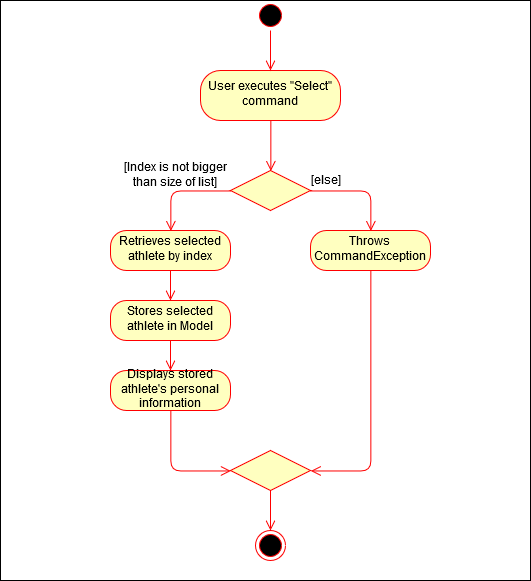

The diagram above was exported from draw.io. Its source (the exported page's mxGraphModel, read from the mxfile embedded in the PNG):
<mxGraphModel dx="1562" dy="676" grid="1" gridSize="10" guides="1" tooltips="1" connect="1" arrows="1" fold="1" page="1" pageScale="1" pageWidth="850" pageHeight="1100" math="0" shadow="0">
  <root>
    <mxCell id="0" />
    <mxCell id="1" parent="0" />
    <mxCell id="Fgkh5babPZDhAZENGC-I-25" value="" style="rounded=0;whiteSpace=wrap;html=1;" vertex="1" parent="1">
      <mxGeometry x="10" y="70" width="530" height="580" as="geometry" />
    </mxCell>
    <mxCell id="Fgkh5babPZDhAZENGC-I-1" value="User executes &quot;Select&quot; command" style="rounded=1;whiteSpace=wrap;html=1;arcSize=40;fontColor=#000000;fillColor=#ffffc0;strokeColor=#ff0000;" vertex="1" parent="1">
      <mxGeometry x="210" y="140" width="140" height="50" as="geometry" />
    </mxCell>
    <mxCell id="Fgkh5babPZDhAZENGC-I-3" value="" style="ellipse;html=1;shape=startState;fillColor=#000000;strokeColor=#ff0000;" vertex="1" parent="1">
      <mxGeometry x="265" y="70" width="30" height="30" as="geometry" />
    </mxCell>
    <mxCell id="Fgkh5babPZDhAZENGC-I-4" value="" style="edgeStyle=orthogonalEdgeStyle;html=1;verticalAlign=bottom;endArrow=open;endSize=8;strokeColor=#ff0000;" edge="1" parent="1">
      <mxGeometry relative="1" as="geometry">
        <mxPoint x="280" y="140" as="targetPoint" />
        <mxPoint x="280" y="100" as="sourcePoint" />
      </mxGeometry>
    </mxCell>
    <mxCell id="Fgkh5babPZDhAZENGC-I-5" value="" style="rhombus;whiteSpace=wrap;html=1;fillColor=#ffffc0;strokeColor=#ff0000;" vertex="1" parent="1">
      <mxGeometry x="240" y="240" width="80" height="40" as="geometry" />
    </mxCell>
    <mxCell id="Fgkh5babPZDhAZENGC-I-6" value="&lt;font style=&quot;font-size: 12px&quot;&gt;[else]&lt;/font&gt;" style="edgeStyle=orthogonalEdgeStyle;html=1;align=left;verticalAlign=bottom;endArrow=open;endSize=8;strokeColor=#ff0000;" edge="1" source="Fgkh5babPZDhAZENGC-I-5" parent="1">
      <mxGeometry x="-1" relative="1" as="geometry">
        <mxPoint x="380" y="300" as="targetPoint" />
        <Array as="points">
          <mxPoint x="380" y="260" />
        </Array>
      </mxGeometry>
    </mxCell>
    <mxCell id="Fgkh5babPZDhAZENGC-I-7" value="" style="edgeStyle=orthogonalEdgeStyle;html=1;align=left;verticalAlign=top;endArrow=open;endSize=8;strokeColor=#ff0000;" edge="1" source="Fgkh5babPZDhAZENGC-I-5" parent="1">
      <mxGeometry x="-1" relative="1" as="geometry">
        <mxPoint x="180" y="300" as="targetPoint" />
        <Array as="points">
          <mxPoint x="180" y="260" />
          <mxPoint x="180" y="300" />
        </Array>
      </mxGeometry>
    </mxCell>
    <mxCell id="Fgkh5babPZDhAZENGC-I-10" value="" style="edgeStyle=orthogonalEdgeStyle;html=1;align=left;verticalAlign=top;endArrow=open;endSize=8;strokeColor=#ff0000;exitX=0.5;exitY=1;exitDx=0;exitDy=0;entryX=0.5;entryY=0;entryDx=0;entryDy=0;" edge="1" parent="1" source="Fgkh5babPZDhAZENGC-I-1" target="Fgkh5babPZDhAZENGC-I-5">
      <mxGeometry x="-1" relative="1" as="geometry">
        <mxPoint x="255" y="300" as="targetPoint" />
        <mxPoint x="295" y="210" as="sourcePoint" />
        <Array as="points">
          <mxPoint x="280" y="220" />
          <mxPoint x="280" y="220" />
        </Array>
      </mxGeometry>
    </mxCell>
    <mxCell id="Fgkh5babPZDhAZENGC-I-11" value="&lt;div&gt;Throws CommandException&lt;/div&gt;" style="rounded=1;whiteSpace=wrap;html=1;arcSize=40;fontColor=#000000;fillColor=#ffffc0;strokeColor=#ff0000;" vertex="1" parent="1">
      <mxGeometry x="320" y="300" width="120" height="40" as="geometry" />
    </mxCell>
    <mxCell id="Fgkh5babPZDhAZENGC-I-12" value="" style="edgeStyle=orthogonalEdgeStyle;html=1;verticalAlign=bottom;endArrow=open;endSize=8;strokeColor=#ff0000;entryX=1;entryY=0.5;entryDx=0;entryDy=0;" edge="1" source="Fgkh5babPZDhAZENGC-I-11" parent="1" target="Fgkh5babPZDhAZENGC-I-13">
      <mxGeometry relative="1" as="geometry">
        <mxPoint x="380" y="400" as="targetPoint" />
      </mxGeometry>
    </mxCell>
    <mxCell id="Fgkh5babPZDhAZENGC-I-13" value="" style="rhombus;whiteSpace=wrap;html=1;fillColor=#ffffc0;strokeColor=#ff0000;" vertex="1" parent="1">
      <mxGeometry x="240" y="520" width="80" height="40" as="geometry" />
    </mxCell>
    <mxCell id="Fgkh5babPZDhAZENGC-I-15" value="" style="edgeStyle=orthogonalEdgeStyle;html=1;align=left;verticalAlign=top;endArrow=open;endSize=8;strokeColor=#ff0000;" edge="1" source="Fgkh5babPZDhAZENGC-I-13" parent="1">
      <mxGeometry x="-1" relative="1" as="geometry">
        <mxPoint x="280" y="600" as="targetPoint" />
      </mxGeometry>
    </mxCell>
    <mxCell id="Fgkh5babPZDhAZENGC-I-16" value="Retrieves selected athlete by index" style="rounded=1;whiteSpace=wrap;html=1;arcSize=40;fontColor=#000000;fillColor=#ffffc0;strokeColor=#ff0000;" vertex="1" parent="1">
      <mxGeometry x="120" y="300" width="120" height="40" as="geometry" />
    </mxCell>
    <mxCell id="Fgkh5babPZDhAZENGC-I-17" value="" style="edgeStyle=orthogonalEdgeStyle;html=1;verticalAlign=bottom;endArrow=open;endSize=8;strokeColor=#ff0000;" edge="1" source="Fgkh5babPZDhAZENGC-I-16" parent="1">
      <mxGeometry relative="1" as="geometry">
        <mxPoint x="180" y="370" as="targetPoint" />
      </mxGeometry>
    </mxCell>
    <mxCell id="Fgkh5babPZDhAZENGC-I-18" value="Stores selected athlete in Model" style="rounded=1;whiteSpace=wrap;html=1;arcSize=40;fontColor=#000000;fillColor=#ffffc0;strokeColor=#ff0000;" vertex="1" parent="1">
      <mxGeometry x="120" y="370" width="120" height="40" as="geometry" />
    </mxCell>
    <mxCell id="Fgkh5babPZDhAZENGC-I-19" value="" style="edgeStyle=orthogonalEdgeStyle;html=1;verticalAlign=bottom;endArrow=open;endSize=8;strokeColor=#ff0000;" edge="1" source="Fgkh5babPZDhAZENGC-I-18" parent="1">
      <mxGeometry relative="1" as="geometry">
        <mxPoint x="180" y="440" as="targetPoint" />
      </mxGeometry>
    </mxCell>
    <mxCell id="Fgkh5babPZDhAZENGC-I-20" value="Displays stored athlete's personal information" style="rounded=1;whiteSpace=wrap;html=1;arcSize=40;fontColor=#000000;fillColor=#ffffc0;strokeColor=#ff0000;" vertex="1" parent="1">
      <mxGeometry x="120" y="440" width="120" height="40" as="geometry" />
    </mxCell>
    <mxCell id="Fgkh5babPZDhAZENGC-I-21" value="" style="edgeStyle=orthogonalEdgeStyle;html=1;verticalAlign=bottom;endArrow=open;endSize=8;strokeColor=#ff0000;entryX=0;entryY=0.5;entryDx=0;entryDy=0;" edge="1" source="Fgkh5babPZDhAZENGC-I-20" parent="1" target="Fgkh5babPZDhAZENGC-I-13">
      <mxGeometry relative="1" as="geometry">
        <mxPoint x="180" y="510" as="targetPoint" />
      </mxGeometry>
    </mxCell>
    <mxCell id="Fgkh5babPZDhAZENGC-I-22" value="[Index is not bigger than size of list]" style="text;html=1;strokeColor=none;fillColor=none;align=center;verticalAlign=middle;whiteSpace=wrap;rounded=0;" vertex="1" parent="1">
      <mxGeometry x="130" y="235" width="110" height="20" as="geometry" />
    </mxCell>
    <mxCell id="Fgkh5babPZDhAZENGC-I-24" value="" style="ellipse;html=1;shape=endState;fillColor=#000000;strokeColor=#ff0000;" vertex="1" parent="1">
      <mxGeometry x="265" y="600" width="30" height="30" as="geometry" />
    </mxCell>
  </root>
</mxGraphModel>